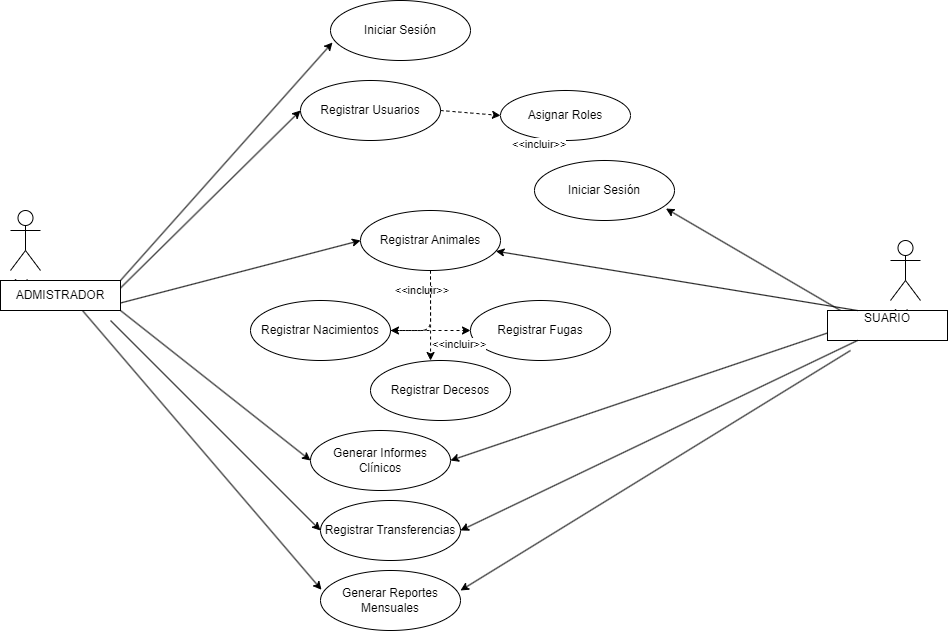

The diagram above was exported from draw.io. Its source (the exported page's mxGraphModel, read from the mxfile embedded in the PNG):
<mxGraphModel dx="2145" dy="449" grid="1" gridSize="10" guides="1" tooltips="1" connect="1" arrows="1" fold="1" page="1" pageScale="1" pageWidth="827" pageHeight="1169" math="0" shadow="0">
  <root>
    <mxCell id="0" />
    <mxCell id="1" parent="0" />
    <mxCell id="yhnN39vHfi-KiskR0H0u-28" value="Iniciar Sesión" style="ellipse;whiteSpace=wrap;html=1;" vertex="1" parent="1">
      <mxGeometry x="210" y="40" width="140" height="60" as="geometry" />
    </mxCell>
    <mxCell id="yhnN39vHfi-KiskR0H0u-29" value="Registrar Usuarios" style="ellipse;whiteSpace=wrap;html=1;" vertex="1" parent="1">
      <mxGeometry x="180" y="120" width="140" height="60" as="geometry" />
    </mxCell>
    <mxCell id="yhnN39vHfi-KiskR0H0u-30" value="Asignar Roles" style="ellipse;whiteSpace=wrap;html=1;" vertex="1" parent="1">
      <mxGeometry x="380" y="130" width="130" height="50" as="geometry" />
    </mxCell>
    <mxCell id="yhnN39vHfi-KiskR0H0u-31" value="Registrar Animales" style="ellipse;whiteSpace=wrap;html=1;" vertex="1" parent="1">
      <mxGeometry x="240" y="250" width="140" height="60" as="geometry" />
    </mxCell>
    <mxCell id="yhnN39vHfi-KiskR0H0u-32" value="Registrar Nacimientos" style="ellipse;whiteSpace=wrap;html=1;" vertex="1" parent="1">
      <mxGeometry x="130" y="340" width="140" height="60" as="geometry" />
    </mxCell>
    <mxCell id="yhnN39vHfi-KiskR0H0u-34" value="Registrar Decesos" style="ellipse;whiteSpace=wrap;html=1;" vertex="1" parent="1">
      <mxGeometry x="250" y="400" width="140" height="60" as="geometry" />
    </mxCell>
    <mxCell id="yhnN39vHfi-KiskR0H0u-35" value="Generar Informes Clínicos" style="ellipse;whiteSpace=wrap;html=1;" vertex="1" parent="1">
      <mxGeometry x="190" y="470" width="140" height="60" as="geometry" />
    </mxCell>
    <mxCell id="yhnN39vHfi-KiskR0H0u-36" value="Registrar Transferencias" style="ellipse;whiteSpace=wrap;html=1;" vertex="1" parent="1">
      <mxGeometry x="200" y="540" width="140" height="60" as="geometry" />
    </mxCell>
    <mxCell id="yhnN39vHfi-KiskR0H0u-37" value="Generar Reportes Mensuales" style="ellipse;whiteSpace=wrap;html=1;" vertex="1" parent="1">
      <mxGeometry x="200" y="610" width="140" height="60" as="geometry" />
    </mxCell>
    <mxCell id="yhnN39vHfi-KiskR0H0u-39" style="rounded=0;orthogonalLoop=1;entryX=0.939;entryY=0.801;entryDx=0;entryDy=0;entryPerimeter=0;" edge="1" parent="1" target="yhnN39vHfi-KiskR0H0u-86">
      <mxGeometry relative="1" as="geometry">
        <mxPoint x="720" y="350" as="sourcePoint" />
      </mxGeometry>
    </mxCell>
    <mxCell id="yhnN39vHfi-KiskR0H0u-40" style="rounded=0;orthogonalLoop=1;exitX=1;exitY=0.25;entryX=0;entryY=0.5;exitDx=0;exitDy=0;entryDx=0;entryDy=0;" edge="1" parent="1" source="yhnN39vHfi-KiskR0H0u-61" target="yhnN39vHfi-KiskR0H0u-29">
      <mxGeometry relative="1" as="geometry">
        <mxPoint y="140" as="sourcePoint" />
      </mxGeometry>
    </mxCell>
    <mxCell id="yhnN39vHfi-KiskR0H0u-41" style="rounded=0;orthogonalLoop=1;exitX=1;exitY=0;entryX=0.014;entryY=0.7;exitDx=0;exitDy=0;entryDx=0;entryDy=0;entryPerimeter=0;" edge="1" parent="1" source="yhnN39vHfi-KiskR0H0u-61" target="yhnN39vHfi-KiskR0H0u-28">
      <mxGeometry relative="1" as="geometry">
        <mxPoint x="90" y="180" as="sourcePoint" />
        <mxPoint x="217" y="89.48000000000002" as="targetPoint" />
      </mxGeometry>
    </mxCell>
    <mxCell id="yhnN39vHfi-KiskR0H0u-42" style="rounded=0;orthogonalLoop=1;exitX=1;exitY=0.75;entryX=0;entryY=0.5;exitDx=0;exitDy=0;entryDx=0;entryDy=0;" edge="1" parent="1" source="yhnN39vHfi-KiskR0H0u-61" target="yhnN39vHfi-KiskR0H0u-31">
      <mxGeometry relative="1" as="geometry">
        <mxPoint x="20" y="340" as="sourcePoint" />
      </mxGeometry>
    </mxCell>
    <mxCell id="yhnN39vHfi-KiskR0H0u-50" value="&lt;&lt;incluir&gt;&gt;" style="dashed=1;orthogonalLoop=1;exitX=1;exitY=0.5;exitDx=0;exitDy=0;entryX=0;entryY=0.5;entryDx=0;entryDy=0;" edge="1" parent="1" source="yhnN39vHfi-KiskR0H0u-29" target="yhnN39vHfi-KiskR0H0u-30">
      <mxGeometry x="-1" y="-181" relative="1" as="geometry">
        <mxPoint x="270" y="210" as="targetPoint" />
        <mxPoint x="-3" y="-1" as="offset" />
      </mxGeometry>
    </mxCell>
    <mxCell id="yhnN39vHfi-KiskR0H0u-52" value="" style="edgeStyle=orthogonalEdgeStyle;dashed=1;orthogonalLoop=1;" edge="1" parent="1" source="yhnN39vHfi-KiskR0H0u-32" target="yhnN39vHfi-KiskR0H0u-33">
      <mxGeometry relative="1" as="geometry">
        <mxPoint x="300" y="420" as="sourcePoint" />
        <mxPoint x="300" y="570" as="targetPoint" />
      </mxGeometry>
    </mxCell>
    <mxCell id="yhnN39vHfi-KiskR0H0u-33" value="Registrar Fugas" style="ellipse;whiteSpace=wrap;html=1;" vertex="1" parent="1">
      <mxGeometry x="350" y="340" width="140" height="60" as="geometry" />
    </mxCell>
    <mxCell id="yhnN39vHfi-KiskR0H0u-55" value="Actor" style="shape=umlActor;verticalLabelPosition=bottom;verticalAlign=top;html=1;outlineConnect=0;" vertex="1" parent="1">
      <mxGeometry x="-110" y="250" width="30" height="60" as="geometry" />
    </mxCell>
    <mxCell id="yhnN39vHfi-KiskR0H0u-56" value="Actor" style="shape=umlActor;verticalLabelPosition=bottom;verticalAlign=top;html=1;outlineConnect=0;" vertex="1" parent="1">
      <mxGeometry x="770" y="280" width="30" height="60" as="geometry" />
    </mxCell>
    <mxCell id="yhnN39vHfi-KiskR0H0u-61" value="&lt;font style=&quot;vertical-align: inherit;&quot;&gt;&lt;font style=&quot;vertical-align: inherit;&quot;&gt;ADMISTRADOR&lt;/font&gt;&lt;/font&gt;" style="rounded=0;whiteSpace=wrap;html=1;" vertex="1" parent="1">
      <mxGeometry x="-120" y="320" width="120" height="30" as="geometry" />
    </mxCell>
    <mxCell id="yhnN39vHfi-KiskR0H0u-63" value="&lt;font style=&quot;vertical-align: inherit;&quot;&gt;&lt;font style=&quot;vertical-align: inherit;&quot;&gt;SUARIO&lt;/font&gt;&lt;/font&gt;&lt;div&gt;&lt;font style=&quot;vertical-align: inherit;&quot;&gt;&lt;font style=&quot;vertical-align: inherit;&quot;&gt;&lt;br&gt;&lt;/font&gt;&lt;/font&gt;&lt;/div&gt;" style="rounded=0;whiteSpace=wrap;html=1;" vertex="1" parent="1">
      <mxGeometry x="707" y="350" width="120" height="30" as="geometry" />
    </mxCell>
    <mxCell id="yhnN39vHfi-KiskR0H0u-65" style="rounded=0;orthogonalLoop=1;exitX=1;exitY=1;entryX=0;entryY=0.5;exitDx=0;exitDy=0;entryDx=0;entryDy=0;" edge="1" parent="1" source="yhnN39vHfi-KiskR0H0u-61" target="yhnN39vHfi-KiskR0H0u-35">
      <mxGeometry relative="1" as="geometry">
        <mxPoint x="595" y="178" as="sourcePoint" />
        <mxPoint x="400" y="90" as="targetPoint" />
      </mxGeometry>
    </mxCell>
    <mxCell id="yhnN39vHfi-KiskR0H0u-67" style="rounded=0;orthogonalLoop=1;exitX=0.25;exitY=1;entryX=1;entryY=0.5;exitDx=0;exitDy=0;entryDx=0;entryDy=0;" edge="1" parent="1" source="yhnN39vHfi-KiskR0H0u-63" target="yhnN39vHfi-KiskR0H0u-36">
      <mxGeometry relative="1" as="geometry">
        <mxPoint x="615" y="198" as="sourcePoint" />
        <mxPoint x="420" y="110" as="targetPoint" />
      </mxGeometry>
    </mxCell>
    <mxCell id="yhnN39vHfi-KiskR0H0u-68" style="rounded=0;orthogonalLoop=1;exitX=0;exitY=0.75;entryX=1;entryY=0.5;exitDx=0;exitDy=0;entryDx=0;entryDy=0;" edge="1" parent="1" source="yhnN39vHfi-KiskR0H0u-63" target="yhnN39vHfi-KiskR0H0u-35">
      <mxGeometry relative="1" as="geometry">
        <mxPoint x="625" y="208" as="sourcePoint" />
        <mxPoint x="430" y="120" as="targetPoint" />
      </mxGeometry>
    </mxCell>
    <mxCell id="yhnN39vHfi-KiskR0H0u-69" style="rounded=0;orthogonalLoop=1;entryX=0;entryY=0.5;entryDx=0;entryDy=0;" edge="1" parent="1" target="yhnN39vHfi-KiskR0H0u-36">
      <mxGeometry relative="1" as="geometry">
        <mxPoint x="-10" y="360" as="sourcePoint" />
        <mxPoint x="440" y="130" as="targetPoint" />
      </mxGeometry>
    </mxCell>
    <mxCell id="yhnN39vHfi-KiskR0H0u-70" style="rounded=0;orthogonalLoop=1;entryX=0.007;entryY=0.321;entryDx=0;entryDy=0;exitX=0.683;exitY=1;exitDx=0;exitDy=0;exitPerimeter=0;entryPerimeter=0;" edge="1" parent="1" source="yhnN39vHfi-KiskR0H0u-61" target="yhnN39vHfi-KiskR0H0u-37">
      <mxGeometry relative="1" as="geometry">
        <mxPoint x="600" y="290" as="sourcePoint" />
        <mxPoint x="450" y="140" as="targetPoint" />
      </mxGeometry>
    </mxCell>
    <mxCell id="yhnN39vHfi-KiskR0H0u-71" style="rounded=0;orthogonalLoop=1;exitX=0.25;exitY=0;exitDx=0;exitDy=0;" edge="1" parent="1" source="yhnN39vHfi-KiskR0H0u-63" target="yhnN39vHfi-KiskR0H0u-31">
      <mxGeometry relative="1" as="geometry">
        <mxPoint x="660" y="400" as="sourcePoint" />
        <mxPoint x="460" y="150" as="targetPoint" />
      </mxGeometry>
    </mxCell>
    <mxCell id="yhnN39vHfi-KiskR0H0u-73" style="rounded=0;orthogonalLoop=1;entryX=1;entryY=0.333;entryDx=0;entryDy=0;entryPerimeter=0;" edge="1" parent="1" target="yhnN39vHfi-KiskR0H0u-37">
      <mxGeometry relative="1" as="geometry">
        <mxPoint x="730" y="390" as="sourcePoint" />
        <mxPoint x="380" y="790" as="targetPoint" />
      </mxGeometry>
    </mxCell>
    <mxCell id="yhnN39vHfi-KiskR0H0u-76" value="&lt;span style=&quot;color: rgb(0, 0, 0); font-family: Helvetica; font-size: 11px; font-style: normal; font-variant-ligatures: normal; font-variant-caps: normal; font-weight: 400; letter-spacing: normal; orphans: 2; text-align: center; text-indent: 0px; text-transform: none; widows: 2; word-spacing: 0px; -webkit-text-stroke-width: 0px; white-space: nowrap; background-color: rgb(255, 255, 255); text-decoration-thickness: initial; text-decoration-style: initial; text-decoration-color: initial; display: inline !important; float: none;&quot;&gt;&amp;lt;&amp;lt;incluir&amp;gt;&amp;gt;&lt;/span&gt;" style="text;whiteSpace=wrap;html=1;" vertex="1" parent="1">
      <mxGeometry x="390" y="170" width="90" height="40" as="geometry" />
    </mxCell>
    <mxCell id="yhnN39vHfi-KiskR0H0u-78" value="&lt;span style=&quot;color: rgb(0, 0, 0); font-family: Helvetica; font-size: 11px; font-style: normal; font-variant-ligatures: normal; font-variant-caps: normal; font-weight: 400; letter-spacing: normal; orphans: 2; text-align: center; text-indent: 0px; text-transform: none; widows: 2; word-spacing: 0px; -webkit-text-stroke-width: 0px; white-space: nowrap; background-color: rgb(255, 255, 255); text-decoration-thickness: initial; text-decoration-style: initial; text-decoration-color: initial; display: inline !important; float: none;&quot;&gt;&amp;lt;&amp;lt;incluir&amp;gt;&amp;gt;&lt;/span&gt;" style="text;whiteSpace=wrap;html=1;" vertex="1" parent="1">
      <mxGeometry x="310" y="370" width="90" height="40" as="geometry" />
    </mxCell>
    <mxCell id="yhnN39vHfi-KiskR0H0u-83" value="" style="edgeStyle=orthogonalEdgeStyle;dashed=1;orthogonalLoop=1;exitX=0.5;exitY=1;exitDx=0;exitDy=0;entryX=0.429;entryY=0;entryDx=0;entryDy=0;entryPerimeter=0;" edge="1" parent="1" source="yhnN39vHfi-KiskR0H0u-31" target="yhnN39vHfi-KiskR0H0u-34">
      <mxGeometry relative="1" as="geometry">
        <mxPoint x="290" y="390" as="sourcePoint" />
        <mxPoint x="410" y="390" as="targetPoint" />
      </mxGeometry>
    </mxCell>
    <mxCell id="yhnN39vHfi-KiskR0H0u-86" value="Iniciar Sesión" style="ellipse;whiteSpace=wrap;html=1;" vertex="1" parent="1">
      <mxGeometry x="414" y="200" width="140" height="60" as="geometry" />
    </mxCell>
    <mxCell id="yhnN39vHfi-KiskR0H0u-87" value="" style="edgeStyle=orthogonalEdgeStyle;dashed=1;orthogonalLoop=1;exitX=0.5;exitY=1;exitDx=0;exitDy=0;entryX=1;entryY=0.5;entryDx=0;entryDy=0;" edge="1" parent="1" source="yhnN39vHfi-KiskR0H0u-31" target="yhnN39vHfi-KiskR0H0u-32">
      <mxGeometry relative="1" as="geometry">
        <mxPoint x="320" y="320" as="sourcePoint" />
        <mxPoint x="320" y="410" as="targetPoint" />
        <Array as="points">
          <mxPoint x="310" y="370" />
        </Array>
      </mxGeometry>
    </mxCell>
  </root>
</mxGraphModel>